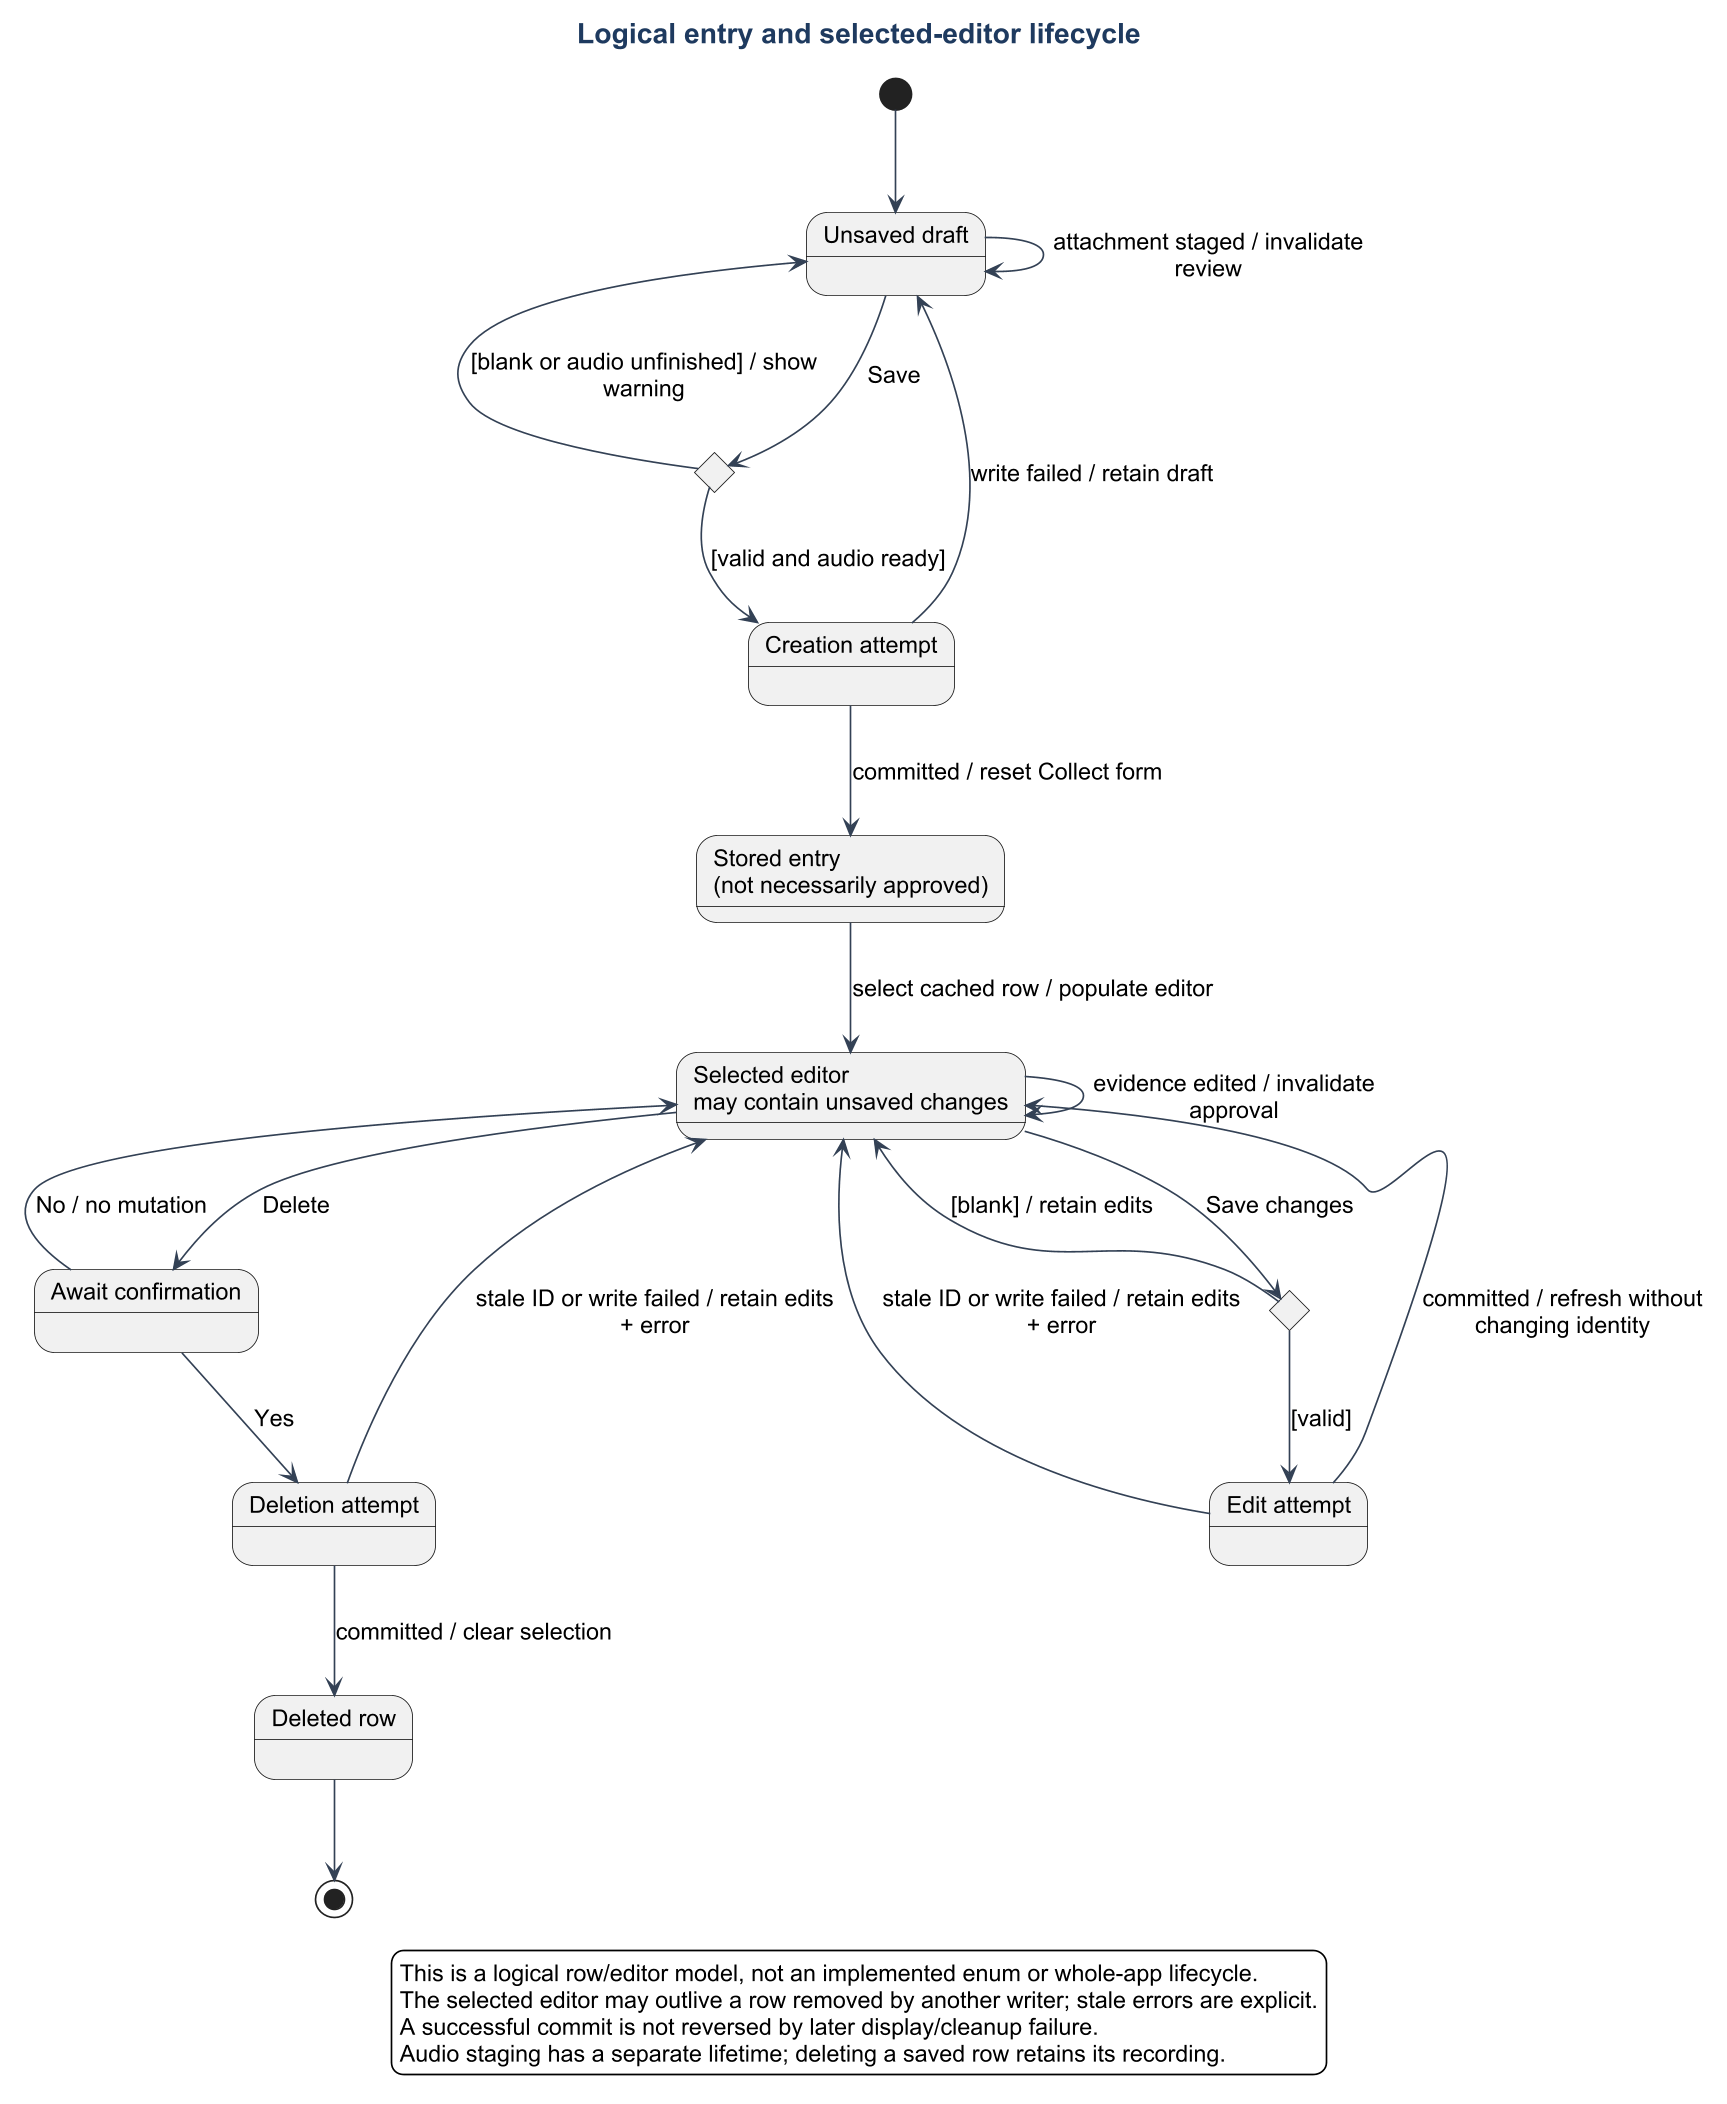

The diagram above was rendered by PlantUML. Its source (embedded in the PNG):
@startuml
!include theme.iuml
title Logical entry and selected-editor lifecycle
state "Unsaved draft" as Draft
state "Check new entry" as CheckNew <<choice>>
state "Stored entry\n(not necessarily approved)" as Persisted
state "Selected editor\nmay contain unsaved changes" as Selected
state "Check edit" as CheckEdit <<choice>>
state "Await confirmation" as Confirm
state "Deletion attempt" as DeleteAttempt
state "Creation attempt" as CreateAttempt
state "Edit attempt" as EditAttempt
state "Deleted row" as Deleted
[*] --> Draft
Draft --> Draft : attachment staged / invalidate review
Draft --> CheckNew : Save
CheckNew --> Draft : [blank or audio unfinished] / show warning
CheckNew --> CreateAttempt : [valid and audio ready]
CreateAttempt --> Draft : write failed / retain draft
CreateAttempt --> Persisted : committed / reset Collect form
Persisted --> Selected : select cached row / populate editor
Selected --> Selected : evidence edited / invalidate approval
Selected --> CheckEdit : Save changes
CheckEdit --> Selected : [blank] / retain edits
CheckEdit --> EditAttempt : [valid]
EditAttempt --> Selected : committed / refresh without changing identity
EditAttempt --> Selected : stale ID or write failed / retain edits + error
Selected --> Confirm : Delete
Confirm --> Selected : No / no mutation
Confirm --> DeleteAttempt : Yes
DeleteAttempt --> Selected : stale ID or write failed / retain edits + error
DeleteAttempt --> Deleted : committed / clear selection
Deleted --> [*]
legend bottom
  This is a logical row/editor model, not an implemented enum or whole-app lifecycle.
  The selected editor may outlive a row removed by another writer; stale errors are explicit.
  A successful commit is not reversed by later display/cleanup failure.
  Audio staging has a separate lifetime; deleting a saved row retains its recording.
endlegend
@enduml